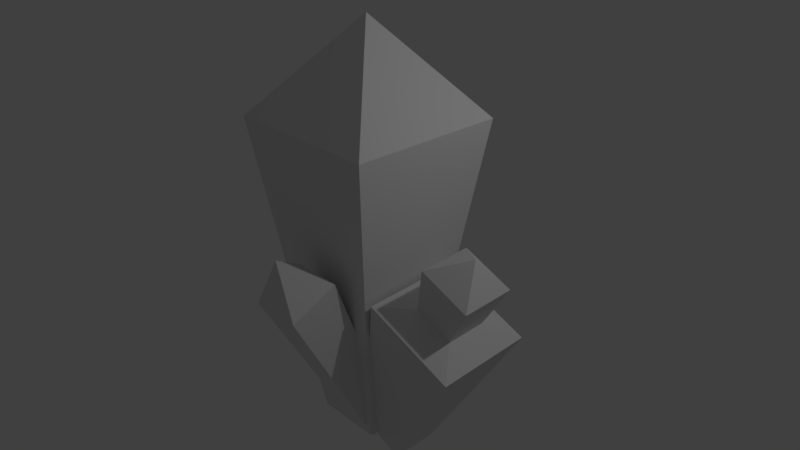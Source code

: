 # Source: crystal.blend  (saved by Blender 2.78.0; exported with 4.5.12 LTS)
import bpy
from mathutils import Matrix  # noqa: F401  (used for matrix-valued properties, if any)

bpy.ops.wm.read_factory_settings(use_empty=True)
scene = bpy.context.scene
scene.name = 'Scene'

# ---- collections
col_collection_1 = bpy.data.collections.new('Collection 1'); scene.collection.children.link(col_collection_1)

# ---- materials (node trees are filled in below, after node groups)
mat_material = bpy.data.materials.new('Material')
mat_material.alpha_threshold = 0.0
mat_material.use_transparent_shadow = False
mat_material.roughness = 0.5
mat_material.line_color = (0.0, 0.0, 0.0, 1.0)

# ---- material node trees

# ---- world
world_world = bpy.data.worlds.new('World'); scene.world = world_world
world_world.color = (0.05088, 0.05088, 0.05088)
world_world.use_sun_shadow = False
world_world.sun_shadow_jitter_overblur = 0.0
world_world.cycles.sampling_method = 'MANUAL'

# ---- cameras
cam_camera = bpy.data.cameras.new('Camera')
cam_camera.clip_end = 100.0
cam_camera.lens = 35.0
cam_camera.sensor_width = 32.0
cam_camera.sensor_height = 18.0
cam_camera.ortho_scale = 7.314
cam_camera.dof.focus_distance = 0.0
cam_camera.dof.aperture_fstop = 128.0

# ---- lights
light_lamp = bpy.data.lights.new('Lamp', 'POINT')
light_lamp.transmission_factor = 0.0
light_lamp.cutoff_distance = 30.0
light_lamp.energy = 100.0
light_lamp.shadow_buffer_clip_start = 1.001
light_lamp.shadow_soft_size = 0.1
light_lamp.shadow_maximum_resolution = 0.006
light_lamp.use_absolute_resolution = True

# ---- meshes
me_cube = bpy.data.meshes.new('Cube')
me_cube.from_pydata([(0.3784, 0.3784, -1.002), (0.3784, -0.3784, -1.002), (-0.3784, -0.3784, -1.002), (-0.3784, 0.3784, -1.002), (-1.341e-07, -1.788e-07, 0.6028), (0.3784, 4.691e-08, -1.002), (1.14e-07, 0.3784, -1.002), (0.8744, 0.8744, 0.239), (4.631e-08, -0.3784, -1.002), (0.8744, -0.8744, 0.239), (-0.3784, 1.823e-07, -1.002), (-0.8744, -0.8744, 0.239), (-0.8744, 0.8744, 0.239), (2.313e-07, 0.8744, 0.239), (-0.8744, 1.973e-07, 0.239), (-2.378e-07, -0.8744, 0.239), (0.8744, -2.717e-07, 0.239), (-1.49e-07, -1.788e-07, 1.533), (5.96e-08, 1.192e-07, -0.467), (0.1946, -0.2667, -0.9957), (0.7073, -0.6204, -0.3287), (0.1937, 0.2778, -0.9877), (0.7056, 0.4746, -0.3127), (0.6962, -0.2572, -1.07), (1.716, -0.6011, -0.4789), (0.6954, 0.2873, -1.062), (1.714, 0.4939, -0.4629), (1.034, -0.3046, -0.3357), (1.033, 0.1625, -0.3289), (1.464, 0.1707, -0.393), (1.464, -0.2963, -0.3998), (1.18, -0.3983, -0.1511), (1.179, 0.2129, -0.1423), (1.743, 0.2236, -0.2261), (1.743, -0.3876, -0.235), (1.578, -0.09852, -0.09235), (-0.1474, 0.1163, -0.9641), (-0.03899, 0.9809, -0.609), (-0.1474, 0.3389, -1.03), (0.2501, 0.4833, -1.033), (0.1441, 0.1163, -0.9641), (0.6479, 0.8176, -0.6504), (0.1441, 0.3389, -1.03), (0.0693, 0.3163, -0.9782), (-0.2614, 0.6739, -0.6155), (-0.2614, 1.013, -0.7164), (0.1834, 1.013, -0.7164), (0.1834, 0.6739, -0.6155), (0.2777, 0.1139, -0.9694), (0.4586, 0.2809, -1.024), (0.2824, 0.7518, -0.6779), (0.5583, 1.007, -0.7616), (0.8762, 0.698, -0.7482), (0.6004, 0.4432, -0.6645), (0.02063, -0.2842, -1.037), (0.1754, -1.33, -0.1295), (0.02063, -0.004222, -0.9905), (0.3301, -0.2842, -1.037), (0.3301, -0.004222, -0.9905), (-0.1101, -1.377, -0.3297), (-0.1101, -0.8607, -0.2443), (0.4609, -0.8607, -0.2443), (0.4609, -1.377, -0.3297)], [(17, 4)], [(18, 8, 2, 10), (16, 4, 9), (15, 4, 11), (14, 4, 12), (13, 6, 3, 12), (4, 13, 12), (4, 7, 13), (7, 0, 6, 13), (10, 14, 12, 3), (2, 11, 14, 10), (11, 4, 14), (8, 15, 11, 2), (1, 9, 15, 8), (9, 4, 15), (5, 16, 9, 1), (0, 7, 16, 5), (7, 4, 16), (6, 18, 10, 3), (0, 5, 18, 6), (5, 1, 8, 18), (19, 20, 22, 21), (21, 22, 26, 25), (25, 26, 24, 23), (23, 24, 20, 19), (21, 25, 23, 19), (22, 20, 27, 28), (27, 30, 34, 31), (20, 24, 30, 27), (26, 22, 28, 29), (24, 26, 29, 30), (34, 33, 35), (29, 28, 32, 33), (30, 29, 33, 34), (28, 27, 31, 32), (32, 31, 35), (31, 34, 35), (33, 32, 35), (44, 37, 45), (45, 37, 46), (46, 37, 47), (47, 37, 44), (38, 42, 40, 36), (51, 41, 52), (40, 47, 44, 36), (42, 46, 47, 40), (38, 45, 46, 42), (36, 44, 45, 38), (50, 41, 51), (52, 41, 53), (53, 41, 50), (39, 49, 48, 43), (48, 53, 50, 43), (49, 52, 53, 48), (39, 51, 52, 49), (43, 50, 51, 39), (59, 55, 60), (60, 55, 61), (61, 55, 62), (62, 55, 59), (56, 58, 57, 54), (57, 62, 59, 54), (58, 61, 62, 57), (56, 60, 61, 58), (54, 59, 60, 56)])
me_cube.materials.append(mat_material)
me_cube.use_remesh_preserve_volume = False
me_cube.use_remesh_preserve_attributes = False
me_cube.use_mirror_vertex_groups = False
me_cube.update()

# ---- objects
ob_cube = bpy.data.objects.new('Cube', me_cube)
ob_lamp = bpy.data.objects.new('Lamp', light_lamp)
ob_camera = bpy.data.objects.new('Camera', cam_camera)

# ---- transforms, parenting, visibility, modifiers, constraints
ob_cube.location = (0.0, 0.0, 2.686)
ob_cube.scale = (1.0, 1.0, 2.848)
ob_cube.lock_rotations_4d = False
ob_cube.empty_display_type = 'ARROWS'
ob_cube.lineart.crease_threshold = 0.0
ob_lamp.location = (4.076, 1.005, 5.904)
ob_lamp.rotation_euler = (0.6503, 0.05522, 1.866)
ob_lamp.lock_rotations_4d = False
ob_lamp.empty_display_type = 'ARROWS'
ob_lamp.color = (0.0, 0.0, 0.0, 0.0)
ob_lamp.lineart.crease_threshold = 0.0
ob_camera.location = (6.207, -5.414, 6.268)
ob_camera.rotation_euler = (1.109, 0.0, 0.8149)
ob_camera.lock_rotations_4d = False
ob_camera.empty_display_type = 'ARROWS'
ob_camera.color = (0.0, 0.0, 0.0, 0.0)
ob_camera.display_type = 'WIRE'
ob_camera.lineart.crease_threshold = 0.0

# ---- collection membership
col_collection_1.objects.link(ob_cube)
col_collection_1.objects.link(ob_lamp)
col_collection_1.objects.link(ob_camera)

# ---- scene / render settings (as saved in the file)
scene.camera = ob_camera
scene.frame_start = 1; scene.frame_end = 250; scene.frame_set(1)
scene.render.engine = 'BLENDER_EEVEE_NEXT'
scene.render.resolution_percentage = 50
scene.render.dither_intensity = 0.0
scene.cycles.use_denoising = False
scene.cycles.samples = 128
scene.cycles.sampling_pattern = 'TABULATED_SOBOL'
scene.cycles.light_sampling_threshold = 0.0
scene.cycles.use_adaptive_sampling = False
scene.cycles.use_light_tree = False
scene.cycles.blur_glossy = 0.0
scene.cycles.sample_clamp_indirect = 0.0
scene.view_settings.view_transform = 'Standard'
bpy.context.view_layer.update()
